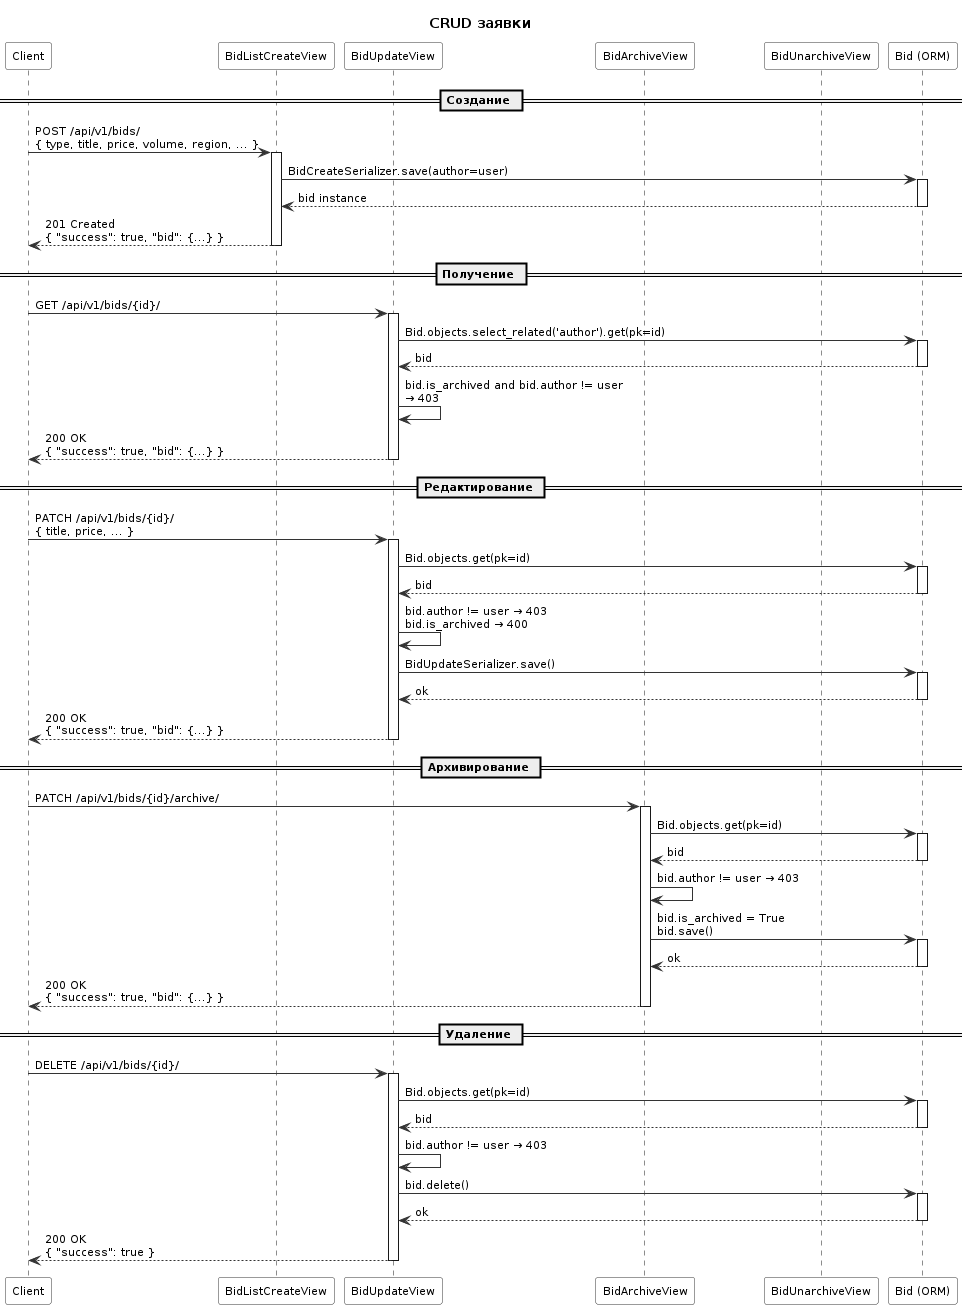

The diagram above was rendered by PlantUML. Its source (embedded in the PNG):
@startuml
skinparam DefaultFontName "Times New Roman"
skinparam DefaultFontSize 11
skinparam BackgroundColor white
skinparam SequenceArrowColor #333333
skinparam SequenceParticipantBorderColor #333333
skinparam SequenceParticipantBackgroundColor white
skinparam NoteBackgroundColor #fffde7

title CRUD заявки

participant "Client" as C
participant "BidListCreateView" as LCV
participant "BidUpdateView" as UV
participant "BidArchiveView" as AV
participant "BidUnarchiveView" as UAV
participant "Bid (ORM)" as B

== Создание ==
C -> LCV : POST /api/v1/bids/\n{ type, title, price, volume, region, ... }
activate LCV
LCV -> B : BidCreateSerializer.save(author=user)
activate B
B --> LCV : bid instance
deactivate B
LCV --> C : 201 Created\n{ "success": true, "bid": {...} }
deactivate LCV

== Получение ==
C -> UV : GET /api/v1/bids/{id}/
activate UV
UV -> B : Bid.objects.select_related('author').get(pk=id)
activate B
B --> UV : bid
deactivate B
UV -> UV : bid.is_archived and bid.author != user\n→ 403
UV --> C : 200 OK\n{ "success": true, "bid": {...} }
deactivate UV

== Редактирование ==
C -> UV : PATCH /api/v1/bids/{id}/\n{ title, price, ... }
activate UV
UV -> B : Bid.objects.get(pk=id)
activate B
B --> UV : bid
deactivate B
UV -> UV : bid.author != user → 403\nbid.is_archived → 400
UV -> B : BidUpdateSerializer.save()
activate B
B --> UV : ok
deactivate B
UV --> C : 200 OK\n{ "success": true, "bid": {...} }
deactivate UV

== Архивирование ==
C -> AV : PATCH /api/v1/bids/{id}/archive/
activate AV
AV -> B : Bid.objects.get(pk=id)
activate B
B --> AV : bid
deactivate B
AV -> AV : bid.author != user → 403
AV -> B : bid.is_archived = True\nbid.save()
activate B
B --> AV : ok
deactivate B
AV --> C : 200 OK\n{ "success": true, "bid": {...} }
deactivate AV

== Удаление ==
C -> UV : DELETE /api/v1/bids/{id}/
activate UV
UV -> B : Bid.objects.get(pk=id)
activate B
B --> UV : bid
deactivate B
UV -> UV : bid.author != user → 403
UV -> B : bid.delete()
activate B
B --> UV : ok
deactivate B
UV --> C : 200 OK\n{ "success": true }
deactivate UV
@enduml